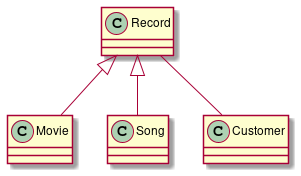

The diagram above was rendered by PlantUML. Its source (embedded in the PNG):
@startuml
class Record
class Movie
class Song
class Customer

Record <|-- Movie
Record <|-- Song
Record --   Customer
@enduml